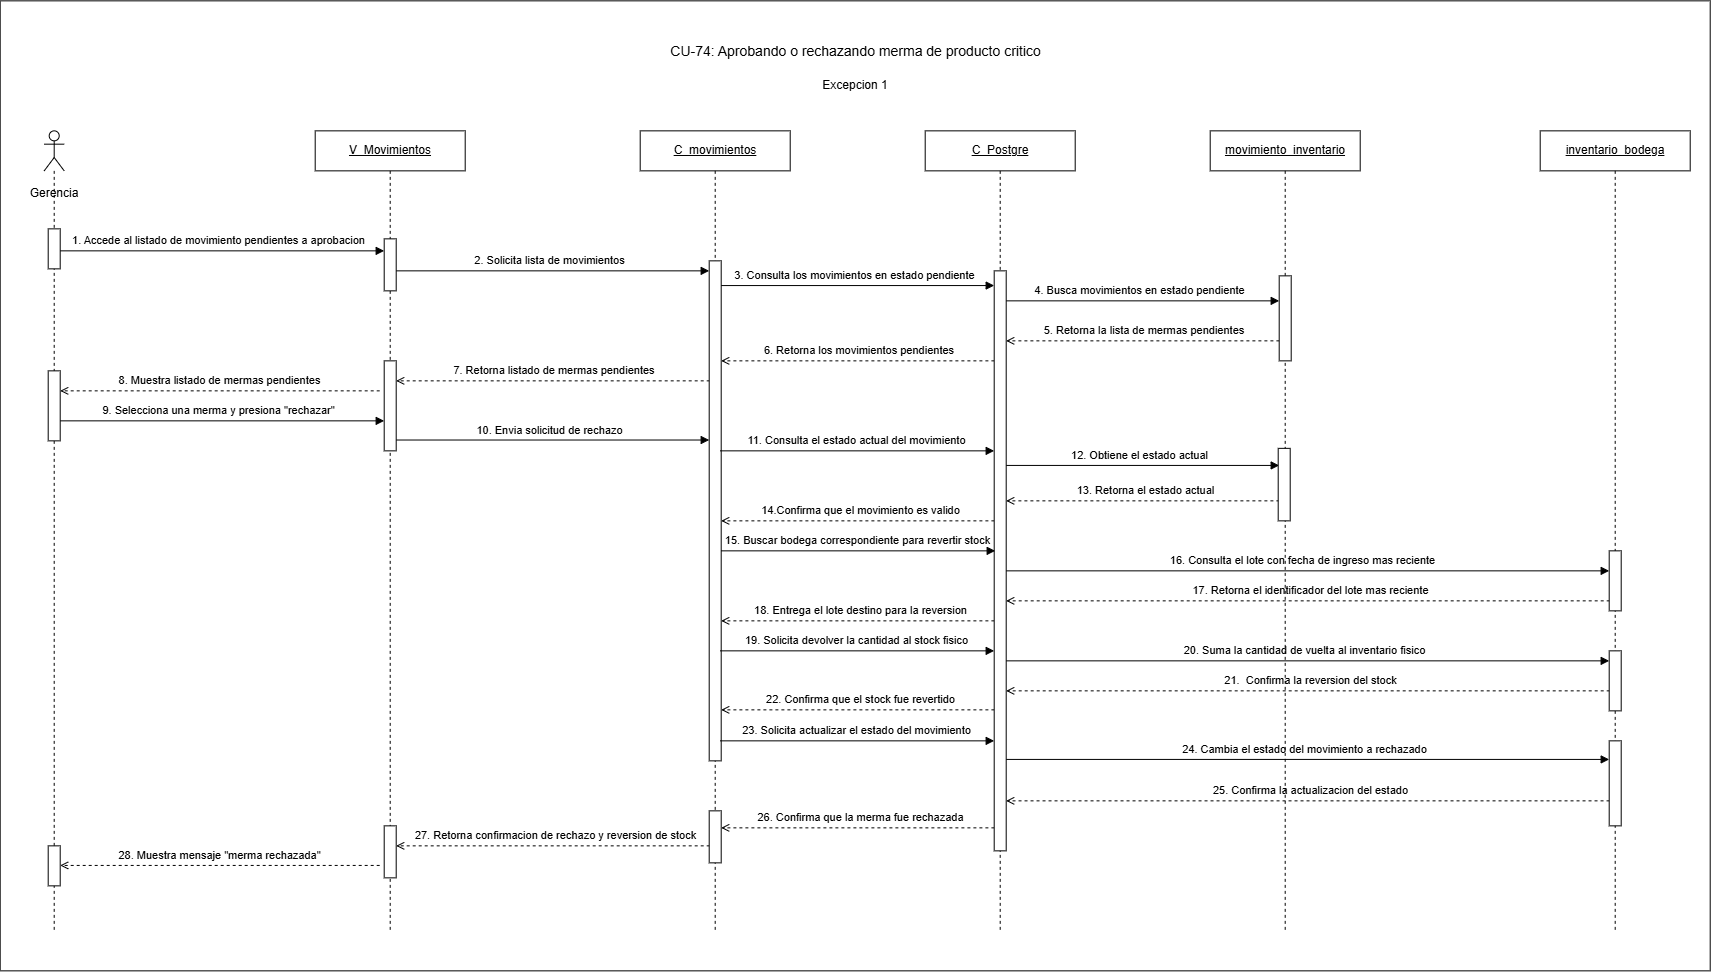

The diagram above was exported from draw.io. Its source (the exported page's mxGraphModel, read from the mxfile embedded in the PNG):
<mxGraphModel dx="1108" dy="-140" grid="1" gridSize="10" guides="1" tooltips="1" connect="1" arrows="1" fold="1" page="1" pageScale="1" pageWidth="827" pageHeight="1169" math="0" shadow="0">
  <root>
    <mxCell id="0" />
    <mxCell id="1" parent="0" />
    <mxCell id="K4JZvTzCEK9tXbWuOttl-1" parent="1" style="rounded=0;whiteSpace=wrap;html=1;" value="" vertex="1">
      <mxGeometry height="970" width="1710" x="930" y="1270" as="geometry" />
    </mxCell>
    <mxCell id="K4JZvTzCEK9tXbWuOttl-4" edge="1" parent="1" style="rounded=0;html=1;endArrow=open;dashed=1" value="25. Confirma la actualizacion del estado">
      <mxGeometry relative="1" y="-10" as="geometry">
        <mxPoint as="offset" />
        <mxPoint x="2545.329655172414" y="2070" as="sourcePoint" />
        <mxPoint x="1935.9966666666664" y="2070" as="targetPoint" />
      </mxGeometry>
    </mxCell>
    <mxCell id="K4JZvTzCEK9tXbWuOttl-55" edge="1" parent="1" style="rounded=0;html=1;endArrow=block;endFill=1;" value="24. Cambia el estado del movimiento a rechazado">
      <mxGeometry relative="1" y="10" as="geometry">
        <mxPoint as="offset" />
        <mxPoint x="1931" y="2028.57" as="sourcePoint" />
        <mxPoint x="2539" y="2028.57" as="targetPoint" />
      </mxGeometry>
    </mxCell>
    <mxCell id="K4JZvTzCEK9tXbWuOttl-53" edge="1" parent="1" style="rounded=0;html=1;endArrow=open;dashed=1" value="22. Confirma que el stock fue revertido">
      <mxGeometry relative="1" y="-10" as="geometry">
        <mxPoint as="offset" />
        <mxPoint x="1930.189655172414" y="1979" as="sourcePoint" />
        <mxPoint x="1651" y="1979" as="targetPoint" />
      </mxGeometry>
    </mxCell>
    <mxCell id="K4JZvTzCEK9tXbWuOttl-52" edge="1" parent="1" style="rounded=0;html=1;endArrow=open;dashed=1" value="21.&amp;nbsp; Confirma la reversion del stock">
      <mxGeometry relative="1" y="-10" as="geometry">
        <mxPoint as="offset" />
        <mxPoint x="2545.499655172414" y="1960" as="sourcePoint" />
        <mxPoint x="1936" y="1960" as="targetPoint" />
      </mxGeometry>
    </mxCell>
    <mxCell id="K4JZvTzCEK9tXbWuOttl-50" edge="1" parent="1" style="rounded=0;html=1;endArrow=block;endFill=1;" value="20. Suma la cantidad de vuelta al inventario fisico">
      <mxGeometry relative="1" y="10" as="geometry">
        <mxPoint as="offset" />
        <mxPoint x="1931" y="1930" as="sourcePoint" />
        <mxPoint x="2539" y="1930" as="targetPoint" />
      </mxGeometry>
    </mxCell>
    <mxCell id="K4JZvTzCEK9tXbWuOttl-47" edge="1" parent="1" style="rounded=0;html=1;endArrow=open;dashed=1" value="18. Entrega el lote destino para la reversion">
      <mxGeometry relative="1" y="-10" as="geometry">
        <mxPoint as="offset" />
        <mxPoint x="1930.189655172414" y="1890" as="sourcePoint" />
        <mxPoint x="1651" y="1890" as="targetPoint" />
      </mxGeometry>
    </mxCell>
    <mxCell id="K4JZvTzCEK9tXbWuOttl-46" edge="1" parent="1" style="rounded=0;html=1;endArrow=open;dashed=1" value="17. Retorna el identificador del lote mas reciente">
      <mxGeometry relative="1" y="-10" as="geometry">
        <mxPoint as="offset" />
        <mxPoint x="2545.499655172414" y="1870" as="sourcePoint" />
        <mxPoint x="1936" y="1870" as="targetPoint" />
      </mxGeometry>
    </mxCell>
    <mxCell id="K4JZvTzCEK9tXbWuOttl-44" edge="1" parent="1" style="rounded=0;html=1;endArrow=block;endFill=1;" value="16. Consulta el lote con fecha de ingreso mas reciente">
      <mxGeometry relative="1" y="10" as="geometry">
        <mxPoint as="offset" />
        <mxPoint x="1925" y="1840" as="sourcePoint" />
        <mxPoint x="2539" y="1840" as="targetPoint" />
      </mxGeometry>
    </mxCell>
    <mxCell id="K4JZvTzCEK9tXbWuOttl-2" edge="1" parent="1" style="rounded=0;html=1;endArrow=open;dashed=1" value="27. Retorna confirmacion de rechazo y reversion de stock">
      <mxGeometry relative="1" y="-10" as="geometry">
        <mxPoint as="offset" />
        <mxPoint x="1645.499655172414" y="2115" as="sourcePoint" />
        <mxPoint x="1326" y="2115" as="targetPoint" />
      </mxGeometry>
    </mxCell>
    <mxCell id="K4JZvTzCEK9tXbWuOttl-3" edge="1" parent="1" style="rounded=0;html=1;endArrow=open;dashed=1" value="26. Confirma que la merma fue rechazada">
      <mxGeometry relative="1" x="0.0029" y="-10" as="geometry">
        <mxPoint as="offset" />
        <mxPoint x="1930.189655172414" y="2097" as="sourcePoint" />
        <mxPoint x="1651" y="2097" as="targetPoint" />
      </mxGeometry>
    </mxCell>
    <mxCell id="K4JZvTzCEK9tXbWuOttl-5" edge="1" parent="1" style="rounded=0;html=1;endArrow=open;dashed=1" value="14.Confirma que el movimiento es valido">
      <mxGeometry relative="1" y="-10" as="geometry">
        <mxPoint as="offset" />
        <mxPoint x="1930.189655172414" y="1790" as="sourcePoint" />
        <mxPoint x="1651" y="1790" as="targetPoint" />
      </mxGeometry>
    </mxCell>
    <mxCell id="K4JZvTzCEK9tXbWuOttl-6" edge="1" parent="1" style="rounded=0;html=1;endArrow=open;dashed=1" value="13. Retorna el estado actual">
      <mxGeometry relative="1" y="-10" as="geometry">
        <mxPoint as="offset" />
        <mxPoint x="2215.189655172414" y="1770" as="sourcePoint" />
        <mxPoint x="1936" y="1770" as="targetPoint" />
      </mxGeometry>
    </mxCell>
    <mxCell id="K4JZvTzCEK9tXbWuOttl-7" edge="1" parent="1" style="rounded=0;html=1;endArrow=block;endFill=1;" value="12. Obtiene el estado actual">
      <mxGeometry relative="1" y="10" as="geometry">
        <mxPoint as="offset" />
        <mxPoint x="1930.5" y="1734.58" as="sourcePoint" />
        <mxPoint x="2209" y="1734.58" as="targetPoint" />
      </mxGeometry>
    </mxCell>
    <mxCell id="K4JZvTzCEK9tXbWuOttl-8" edge="1" parent="1" style="rounded=0;html=1;endArrow=block;endFill=1;" value="10. Envia solicitud de rechazo">
      <mxGeometry relative="1" y="10" as="geometry">
        <mxPoint as="offset" />
        <mxPoint x="1319.6666666666665" y="1709.17" as="sourcePoint" />
        <mxPoint x="1639.0033333333336" y="1709.17" as="targetPoint" />
      </mxGeometry>
    </mxCell>
    <mxCell id="K4JZvTzCEK9tXbWuOttl-9" edge="1" parent="1" style="rounded=0;html=1;endArrow=block;endFill=1;" value="9. Selecciona una merma y presiona &quot;rechazar&quot;">
      <mxGeometry relative="1" y="10" as="geometry">
        <mxPoint as="offset" />
        <mxPoint x="983.6700000000001" y="1690" as="sourcePoint" />
        <mxPoint x="1314.0033333333333" y="1690" as="targetPoint" />
      </mxGeometry>
    </mxCell>
    <mxCell id="K4JZvTzCEK9tXbWuOttl-10" edge="1" parent="1" style="rounded=0;html=1;endArrow=open;dashed=1" value="7. Retorna listado de mermas pendientes&amp;nbsp;">
      <mxGeometry relative="1" y="-10" as="geometry">
        <mxPoint as="offset" />
        <mxPoint x="1645.499655172414" y="1650" as="sourcePoint" />
        <mxPoint x="1326" y="1650" as="targetPoint" />
      </mxGeometry>
    </mxCell>
    <mxCell id="K4JZvTzCEK9tXbWuOttl-11" edge="1" parent="1" style="rounded=0;html=1;endArrow=open;dashed=1" value="6. Retorna los movimientos pendientes&amp;nbsp;">
      <mxGeometry relative="1" y="-10" as="geometry">
        <mxPoint as="offset" />
        <mxPoint x="1930.189655172414" y="1630" as="sourcePoint" />
        <mxPoint x="1651" y="1630" as="targetPoint" />
      </mxGeometry>
    </mxCell>
    <mxCell id="K4JZvTzCEK9tXbWuOttl-12" edge="1" parent="1" style="rounded=0;html=1;endArrow=open;dashed=1" value="5. Retorna la lista de mermas pendientes&amp;nbsp;">
      <mxGeometry relative="1" y="-10" as="geometry">
        <mxPoint as="offset" />
        <mxPoint x="2215.189655172414" y="1610" as="sourcePoint" />
        <mxPoint x="1936" y="1610" as="targetPoint" />
      </mxGeometry>
    </mxCell>
    <mxCell id="K4JZvTzCEK9tXbWuOttl-13" edge="1" parent="1" style="rounded=0;html=1;endArrow=block;endFill=1;" value="4. Busca movimientos en estado pendiente">
      <mxGeometry relative="1" y="10" as="geometry">
        <mxPoint as="offset" />
        <mxPoint x="1930.5" y="1570" as="sourcePoint" />
        <mxPoint x="2209" y="1570" as="targetPoint" />
      </mxGeometry>
    </mxCell>
    <mxCell id="K4JZvTzCEK9tXbWuOttl-14" edge="1" parent="1" style="rounded=0;html=1;endArrow=block;endFill=1;" value="2. Solicita lista de movimientos">
      <mxGeometry relative="1" y="10" as="geometry">
        <mxPoint as="offset" />
        <mxPoint x="1320.5" y="1540" as="sourcePoint" />
        <mxPoint x="1639" y="1540" as="targetPoint" />
      </mxGeometry>
    </mxCell>
    <mxCell id="K4JZvTzCEK9tXbWuOttl-15" edge="1" parent="1" style="rounded=0;html=1;endArrow=block;endFill=1;" value="3. Consulta los movimientos en estado pendiente">
      <mxGeometry relative="1" y="10" as="geometry">
        <mxPoint as="offset" />
        <mxPoint x="1645.5" y="1554.71" as="sourcePoint" />
        <mxPoint x="1924" y="1554.71" as="targetPoint" />
      </mxGeometry>
    </mxCell>
    <mxCell id="K4JZvTzCEK9tXbWuOttl-16" parent="1" style="shape=umlLifeline;perimeter=lifelinePerimeter;whiteSpace=wrap;html=1;container=1;dropTarget=0" value="&lt;u style=&quot;color: light-dark(rgb(0, 0, 0), rgb(255, 255, 255));&quot;&gt;C_movimientos&lt;/u&gt;" vertex="1">
      <mxGeometry height="800" width="150" x="1570" y="1400" as="geometry" />
    </mxCell>
    <mxCell id="K4JZvTzCEK9tXbWuOttl-17" parent="1" style="text;html=1;strokeColor=none;fillColor=none;align=center;verticalAlign=middle;fontSize=18;fontStyle=1" value="&lt;span style=&quot;font-weight: normal;&quot;&gt;&lt;font style=&quot;font-size: 14px;&quot;&gt;CU-74: Aprobando o rechazando merma de producto critico&lt;/font&gt;&lt;/span&gt;" vertex="1">
      <mxGeometry height="40" width="500" x="1535" y="1300" as="geometry" />
    </mxCell>
    <mxCell id="K4JZvTzCEK9tXbWuOttl-18" edge="1" parent="1" style="rounded=0;html=1;endArrow=block;endFill=1;" value="1. Accede al listado de movimiento pendientes a aprobacion">
      <mxGeometry relative="1" y="10" as="geometry">
        <mxPoint as="offset" />
        <mxPoint x="983.6666666666667" y="1520" as="sourcePoint" />
        <mxPoint x="1314" y="1520" as="targetPoint" />
      </mxGeometry>
    </mxCell>
    <mxCell id="K4JZvTzCEK9tXbWuOttl-19" parent="1" style="shape=umlLifeline;perimeter=lifelinePerimeter;whiteSpace=wrap;html=1;container=1;dropTarget=0;collapsible=0;recursiveResize=0;outlineConnect=0;portConstraint=eastwest;newEdgeStyle={&quot;curved&quot;:0,&quot;rounded&quot;:0};participant=umlActor;" value="" vertex="1">
      <mxGeometry height="800" width="20" x="974" y="1400" as="geometry" />
    </mxCell>
    <mxCell id="K4JZvTzCEK9tXbWuOttl-20" parent="1" style="fillColor=#ffffff;strokeColor=#000000" vertex="1">
      <mxGeometry height="40" width="12" x="978" y="1498" as="geometry" />
    </mxCell>
    <mxCell id="K4JZvTzCEK9tXbWuOttl-21" parent="1" style="text;html=1;whiteSpace=wrap;strokeColor=none;fillColor=none;align=center;verticalAlign=middle;rounded=0;" value="Gerencia" vertex="1">
      <mxGeometry height="30" width="60" x="954" y="1448" as="geometry" />
    </mxCell>
    <mxCell id="K4JZvTzCEK9tXbWuOttl-22" parent="1" style="shape=umlLifeline;perimeter=lifelinePerimeter;whiteSpace=wrap;html=1;container=1;dropTarget=0" value="&lt;u&gt;C_Postgre&lt;/u&gt;" vertex="1">
      <mxGeometry height="800" width="150" x="1855" y="1400" as="geometry" />
    </mxCell>
    <mxCell id="K4JZvTzCEK9tXbWuOttl-23" parent="1" style="fillColor=#ffffff;strokeColor=#000000" vertex="1">
      <mxGeometry height="500" width="12" x="1639" y="1530" as="geometry" />
    </mxCell>
    <mxCell id="K4JZvTzCEK9tXbWuOttl-24" parent="1" style="shape=umlLifeline;perimeter=lifelinePerimeter;whiteSpace=wrap;html=1;container=1;dropTarget=0" value="&lt;u&gt;V_Movimientos&lt;/u&gt;" vertex="1">
      <mxGeometry height="800" width="150" x="1245" y="1400" as="geometry" />
    </mxCell>
    <mxCell id="K4JZvTzCEK9tXbWuOttl-25" parent="1" style="fillColor=#ffffff;strokeColor=#000000" vertex="1">
      <mxGeometry height="52" width="12" x="1314" y="1508" as="geometry" />
    </mxCell>
    <mxCell id="K4JZvTzCEK9tXbWuOttl-26" parent="1" style="shape=umlLifeline;perimeter=lifelinePerimeter;whiteSpace=wrap;html=1;container=1;dropTarget=0" value="&lt;u&gt;movimiento_inventario&lt;/u&gt;" vertex="1">
      <mxGeometry height="800" width="150" x="2140" y="1400" as="geometry" />
    </mxCell>
    <mxCell id="K4JZvTzCEK9tXbWuOttl-27" parent="1" style="fillColor=#ffffff;strokeColor=#000000" vertex="1">
      <mxGeometry height="580" width="12" x="1924" y="1540" as="geometry" />
    </mxCell>
    <mxCell id="K4JZvTzCEK9tXbWuOttl-28" parent="1" style="fillColor=#ffffff;strokeColor=#000000" vertex="1">
      <mxGeometry height="85" width="12" x="2209" y="1545" as="geometry" />
    </mxCell>
    <mxCell id="K4JZvTzCEK9tXbWuOttl-29" parent="1" style="fillColor=#ffffff;strokeColor=#000000" vertex="1">
      <mxGeometry height="90" width="12" x="1314" y="1630" as="geometry" />
    </mxCell>
    <mxCell id="K4JZvTzCEK9tXbWuOttl-30" edge="1" parent="1" style="rounded=0;html=1;endArrow=open;dashed=1" value="8. Muestra listado de mermas pendientes">
      <mxGeometry relative="1" y="-10" as="geometry">
        <mxPoint as="offset" />
        <mxPoint x="1309.499655172414" y="1660" as="sourcePoint" />
        <mxPoint x="990" y="1660" as="targetPoint" />
      </mxGeometry>
    </mxCell>
    <mxCell id="K4JZvTzCEK9tXbWuOttl-31" parent="1" style="fillColor=#ffffff;strokeColor=#000000" vertex="1">
      <mxGeometry height="70" width="12" x="978" y="1640" as="geometry" />
    </mxCell>
    <mxCell id="K4JZvTzCEK9tXbWuOttl-32" edge="1" parent="1" style="rounded=0;html=1;endArrow=block;endFill=1;" value="11. Consulta el estado actual del movimiento">
      <mxGeometry relative="1" y="10" as="geometry">
        <mxPoint as="offset" />
        <mxPoint x="1650" y="1720" as="sourcePoint" />
        <mxPoint x="1923.996666666667" y="1720" as="targetPoint" />
      </mxGeometry>
    </mxCell>
    <mxCell id="K4JZvTzCEK9tXbWuOttl-33" parent="1" style="fillColor=#ffffff;strokeColor=#000000" vertex="1">
      <mxGeometry height="72.5" width="12" x="2208" y="1717.5" as="geometry" />
    </mxCell>
    <mxCell id="K4JZvTzCEK9tXbWuOttl-34" edge="1" parent="1" style="rounded=0;html=1;endArrow=block;endFill=1;" value="15. Buscar bodega correspondiente para revertir stock">
      <mxGeometry relative="1" y="10" as="geometry">
        <mxPoint as="offset" />
        <mxPoint x="1651" y="1820" as="sourcePoint" />
        <mxPoint x="1924.996666666667" y="1820" as="targetPoint" />
      </mxGeometry>
    </mxCell>
    <mxCell id="K4JZvTzCEK9tXbWuOttl-37" parent="1" style="fillColor=#ffffff;strokeColor=#000000" vertex="1">
      <mxGeometry height="52" width="12" x="1314" y="2095" as="geometry" />
    </mxCell>
    <mxCell id="K4JZvTzCEK9tXbWuOttl-38" parent="1" style="fillColor=#ffffff;strokeColor=#000000" vertex="1">
      <mxGeometry height="40" width="12" x="978" y="2115" as="geometry" />
    </mxCell>
    <mxCell id="K4JZvTzCEK9tXbWuOttl-39" edge="1" parent="1" style="rounded=0;html=1;endArrow=open;dashed=1" value="28. Muestra mensaje &quot;merma rechazada&quot;">
      <mxGeometry relative="1" y="-10" as="geometry">
        <mxPoint as="offset" />
        <mxPoint x="1309.499655172414" y="2134.58" as="sourcePoint" />
        <mxPoint x="990" y="2134.58" as="targetPoint" />
      </mxGeometry>
    </mxCell>
    <mxCell id="K4JZvTzCEK9tXbWuOttl-41" parent="1" style="text;html=1;whiteSpace=wrap;strokeColor=none;fillColor=none;align=center;verticalAlign=middle;rounded=0;" value="Excepcion 1" vertex="1">
      <mxGeometry height="30" width="90" x="1740" y="1340" as="geometry" />
    </mxCell>
    <mxCell id="K4JZvTzCEK9tXbWuOttl-43" parent="1" style="shape=umlLifeline;perimeter=lifelinePerimeter;whiteSpace=wrap;html=1;container=1;dropTarget=0" value="&lt;u&gt;inventario_bodega&lt;/u&gt;" vertex="1">
      <mxGeometry height="800" width="150" x="2470" y="1400" as="geometry" />
    </mxCell>
    <mxCell id="K4JZvTzCEK9tXbWuOttl-36" parent="1" style="fillColor=#ffffff;strokeColor=#000000" vertex="1">
      <mxGeometry height="60" width="12" x="2539" y="1820" as="geometry" />
    </mxCell>
    <mxCell id="K4JZvTzCEK9tXbWuOttl-48" edge="1" parent="1" style="rounded=0;html=1;endArrow=block;endFill=1;" value="19. Solicita devolver la cantidad al stock fisico">
      <mxGeometry relative="1" y="10" as="geometry">
        <mxPoint as="offset" />
        <mxPoint x="1650" y="1920" as="sourcePoint" />
        <mxPoint x="1923.996666666667" y="1920" as="targetPoint" />
      </mxGeometry>
    </mxCell>
    <mxCell id="K4JZvTzCEK9tXbWuOttl-51" parent="1" style="fillColor=#ffffff;strokeColor=#000000" vertex="1">
      <mxGeometry height="60" width="12" x="2539" y="1920" as="geometry" />
    </mxCell>
    <mxCell id="K4JZvTzCEK9tXbWuOttl-54" edge="1" parent="1" style="rounded=0;html=1;endArrow=block;endFill=1;" value="23. Solicita actualizar el estado del movimiento">
      <mxGeometry relative="1" y="10" as="geometry">
        <mxPoint as="offset" />
        <mxPoint x="1650" y="2010" as="sourcePoint" />
        <mxPoint x="1923.996666666667" y="2010" as="targetPoint" />
      </mxGeometry>
    </mxCell>
    <mxCell id="K4JZvTzCEK9tXbWuOttl-56" parent="1" style="fillColor=#ffffff;strokeColor=#000000" vertex="1">
      <mxGeometry height="85" width="12" x="2539" y="2010" as="geometry" />
    </mxCell>
    <mxCell id="K4JZvTzCEK9tXbWuOttl-58" parent="1" style="fillColor=#ffffff;strokeColor=#000000" vertex="1">
      <mxGeometry height="52" width="12" x="1639" y="2080" as="geometry" />
    </mxCell>
  </root>
</mxGraphModel>